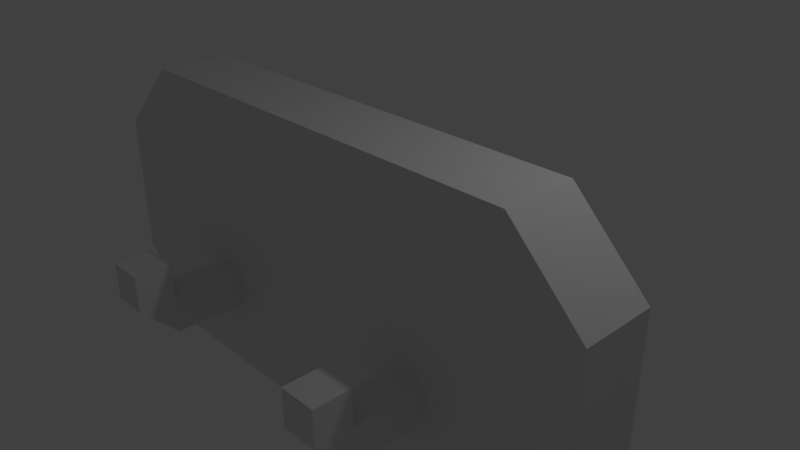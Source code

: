 # Source: Display.blend  (saved by Blender 2.80.75; exported with 4.5.12 LTS)
import bpy
from mathutils import Matrix  # noqa: F401  (used for matrix-valued properties, if any)

bpy.ops.wm.read_factory_settings(use_empty=True)
scene = bpy.context.scene
scene.name = 'Scene'

# ---- collections
col_collection_1 = bpy.data.collections.new('Collection 1'); scene.collection.children.link(col_collection_1)

# ---- materials (node trees are filled in below, after node groups)
mat_stone = bpy.data.materials.new('Stone')
mat_stone.alpha_threshold = 0.0
mat_stone.roughness = 0.5
mat_stone.line_color = (0.0, 0.0, 0.0, 1.0)
mat_wood = bpy.data.materials.new('Wood')

# ---- material node trees
mat_wood.use_nodes = True; mat_wood.node_tree.nodes.clear()
_N = mat_wood.node_tree.nodes; _L = mat_wood.node_tree.links
n0 = _N.new('ShaderNodeOutputMaterial'); n0.name = 'Material Output'; n0.location = (300, 300)
n1 = _N.new('ShaderNodeBsdfPrincipled'); n1.name = 'Principled BSDF'; n1.location = (10, 300)
n1.distribution = 'GGX'
n1.subsurface_method = 'BURLEY'
n1.inputs[3].default_value = 1.45
n1.inputs[27].default_value = (0.0, 0.0, 0.0, 1.0)
n1.inputs[28].default_value = 1.0
_L.new(n1.outputs[0], n0.inputs[0])
n0.is_active_output = True

# ---- world
world_world = bpy.data.worlds.new('World'); scene.world = world_world
world_world.color = (0.05088, 0.05088, 0.05088)
world_world.use_sun_shadow = False
world_world.sun_shadow_jitter_overblur = 0.0

# ---- cameras
cam_camera = bpy.data.cameras.new('Camera')
cam_camera.clip_end = 100.0
cam_camera.lens = 35.0
cam_camera.sensor_width = 32.0
cam_camera.sensor_height = 18.0
cam_camera.ortho_scale = 7.314
cam_camera.dof.focus_distance = 0.0

# ---- lights
light_lamp = bpy.data.lights.new('Lamp', 'POINT')
light_lamp.transmission_factor = 0.0
light_lamp.cutoff_distance = 30.0
light_lamp.energy = 100.0
light_lamp.shadow_buffer_clip_start = 1.001
light_lamp.shadow_soft_size = 0.1
light_lamp.shadow_maximum_resolution = 0.006
light_lamp.use_absolute_resolution = True

# ---- meshes
me_cube = bpy.data.meshes.new('Cube')
me_cube.from_pydata([(3.0, -5.96e-08, -1.0), (3.0, -1.0, -1.0), (3.0, -1.0, 1.0), (0.0, -1.0, -2.0), (3.0, -5.364e-07, 1.0), (3.0, -1.0, 2.0), (1.788e-07, 1.49e-07, -2.0), (3.0, -1.0, -2.0), (1.788e-07, 1.49e-07, -1.0), (0.0, -1.0, -1.0), (2.384e-07, -2.682e-07, 1.0), (-5.364e-07, -1.0, 1.0), (3.0, -5.96e-08, -2.0), (4.0, -6.258e-07, -1.0), (4.0, -1.0, -1.0), (4.0, -1.0, 1.0), (4.0, -1.103e-06, 1.0), (4.0, -1.0, 1.0), (3.0, -5.364e-07, 2.0), (2.384e-07, -2.682e-07, 2.0), (-5.364e-07, -1.0, 2.0), (1.5, -1.0, -1.0), (1.5, -1.0, -0.5), (2.0, -1.0, -1.0), (2.0, -1.0, -0.5), (1.5, -2.0, -1.0), (1.5, -2.0, -0.5), (2.0, -2.0, -1.0), (2.0, -2.0, -0.5), (1.5, -2.5, -0.5), (2.0, -2.5, -0.5), (1.5, -2.0, -9.537e-07), (2.0, -2.0, -9.537e-07), (1.5, -2.5, -1.431e-06), (2.0, -2.5, -1.431e-06)], [], [(13, 16, 17, 14), (12, 7, 3, 6), (10, 11, 20, 19), (9, 8, 6, 3), (8, 0, 12, 6), (7, 14, 1), (4, 0, 8, 10), (1, 2, 11, 9), (11, 2, 5, 20), (1, 9, 3, 7), (0, 4, 16, 13), (0, 13, 12), (2, 1, 14, 15), (18, 5, 15, 16), (18, 19, 20, 5), (7, 12, 13, 14), (5, 2, 17), (4, 10, 19, 18), (16, 4, 18), (21, 22, 24, 23), (30, 34, 33, 29), (23, 27, 25, 21), (24, 28, 27, 23), (22, 26, 28, 24), (21, 25, 26, 22), (28, 30, 27), (26, 25, 29), (27, 30, 29, 25), (31, 33, 34, 32), (26, 31, 32, 28), (29, 33, 31, 26), (28, 32, 34, 30)])
me_cube.polygons.foreach_set('material_index', [1, 1, 1, 1, 1, 1, 1, 1, 1, 1, 1, 1, 1, 1, 1, 1, 1, 1, 1, 0, 0, 0, 0, 0, 0, 0, 0, 0, 0, 0, 0, 0])
me_cube.materials.append(mat_stone)
me_cube.materials.append(mat_wood)
me_cube.use_remesh_preserve_volume = False
me_cube.use_remesh_preserve_attributes = False
me_cube.use_mirror_vertex_groups = False
me_cube.update()

# ---- objects
ob_cube = bpy.data.objects.new('Cube', me_cube)
ob_lamp = bpy.data.objects.new('Lamp', light_lamp)
ob_camera = bpy.data.objects.new('Camera', cam_camera)

# ---- transforms, parenting, visibility, modifiers, constraints
ob_cube.location = (0.0, 0.0, 0.0)
ob_cube.lock_rotations_4d = False
ob_cube.empty_display_type = 'ARROWS'
ob_cube.lineart.crease_threshold = 0.0
_m = ob_cube.modifiers.new('Mirror', 'MIRROR')
ob_lamp.location = (4.076, 1.005, 5.904)
ob_lamp.rotation_euler = (0.6503, 0.05522, 1.866)
ob_lamp.lock_rotations_4d = False
ob_lamp.empty_display_type = 'ARROWS'
ob_lamp.color = (0.0, 0.0, 0.0, 0.0)
ob_lamp.lineart.crease_threshold = 0.0
ob_camera.location = (7.481, -6.508, 5.344)
ob_camera.rotation_euler = (1.109, 0.0, 0.8149)
ob_camera.lock_rotations_4d = False
ob_camera.empty_display_type = 'ARROWS'
ob_camera.color = (0.0, 0.0, 0.0, 0.0)
ob_camera.display_type = 'WIRE'
ob_camera.lineart.crease_threshold = 0.0

# ---- collection membership
col_collection_1.objects.link(ob_cube)
col_collection_1.objects.link(ob_lamp)
col_collection_1.objects.link(ob_camera)

# ---- scene / render settings (as saved in the file)
scene.camera = ob_camera
scene.frame_start = 1; scene.frame_end = 250; scene.frame_set(1)
scene.render.engine = 'CYCLES'
scene.render.fps = 60
scene.render.dither_intensity = 0.0
scene.cycles.use_denoising = False
scene.cycles.samples = 256
scene.cycles.sampling_pattern = 'TABULATED_SOBOL'
scene.cycles.use_adaptive_sampling = False
scene.cycles.use_light_tree = False
scene.cycles.max_bounces = 5
scene.cycles.diffuse_bounces = 6
scene.cycles.glossy_bounces = 6
scene.cycles.transmission_bounces = 6
scene.cycles.volume_bounces = 6
scene.view_settings.view_transform = 'Standard'
bpy.context.view_layer.update()
